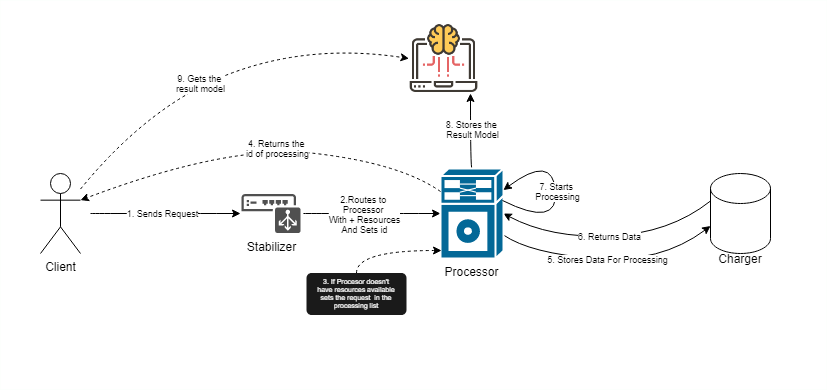

The diagram above was exported from draw.io. Its source (the exported page's mxGraphModel, read from the mxfile embedded in the PNG):
<mxGraphModel dx="985" dy="580" grid="0" gridSize="10" guides="1" tooltips="1" connect="1" arrows="1" fold="1" page="1" pageScale="1" pageWidth="827" pageHeight="1169" background="#FAFFFB" math="0" shadow="0">
  <root>
    <mxCell id="0" />
    <mxCell id="1" parent="0" />
    <mxCell id="TT_UFTgt-6w4kMeVXw8e-54" value="" style="rounded=0;whiteSpace=wrap;html=1;fontSize=9;strokeColor=none;" vertex="1" parent="1">
      <mxGeometry y="67" width="826" height="389" as="geometry" />
    </mxCell>
    <mxCell id="TT_UFTgt-6w4kMeVXw8e-6" style="edgeStyle=orthogonalEdgeStyle;rounded=0;orthogonalLoop=1;jettySize=auto;html=1;entryX=0;entryY=0.5;entryDx=0;entryDy=0;entryPerimeter=0;curved=1;" edge="1" parent="1">
      <mxGeometry relative="1" as="geometry">
        <mxPoint x="90" y="280" as="sourcePoint" />
        <mxPoint x="240" y="280" as="targetPoint" />
      </mxGeometry>
    </mxCell>
    <mxCell id="TT_UFTgt-6w4kMeVXw8e-7" value="1. Sends Request" style="edgeLabel;html=1;align=center;verticalAlign=middle;resizable=0;points=[];fontSize=9;" vertex="1" connectable="0" parent="TT_UFTgt-6w4kMeVXw8e-6">
      <mxGeometry x="-0.225" y="1" relative="1" as="geometry">
        <mxPoint x="13" as="offset" />
      </mxGeometry>
    </mxCell>
    <mxCell id="TT_UFTgt-6w4kMeVXw8e-1" value="Client" style="shape=umlActor;verticalLabelPosition=bottom;verticalAlign=top;html=1;outlineConnect=0;" vertex="1" parent="1">
      <mxGeometry x="40" y="240" width="40" height="80" as="geometry" />
    </mxCell>
    <mxCell id="TT_UFTgt-6w4kMeVXw8e-14" value="" style="edgeStyle=orthogonalEdgeStyle;rounded=0;orthogonalLoop=1;jettySize=auto;html=1;entryX=0;entryY=0.5;entryDx=0;entryDy=0;entryPerimeter=0;curved=1;" edge="1" parent="1" target="TT_UFTgt-6w4kMeVXw8e-31">
      <mxGeometry relative="1" as="geometry">
        <mxPoint x="302.8900000000001" y="280" as="sourcePoint" />
        <mxPoint x="414" y="280" as="targetPoint" />
        <Array as="points" />
      </mxGeometry>
    </mxCell>
    <mxCell id="TT_UFTgt-6w4kMeVXw8e-15" value="2.Routes to &lt;br style=&quot;font-size: 9px&quot;&gt;Processor &lt;br style=&quot;font-size: 9px&quot;&gt;With + Resources&lt;br style=&quot;font-size: 9px&quot;&gt;And Sets id" style="edgeLabel;html=1;align=center;verticalAlign=middle;resizable=0;points=[];fontSize=9;" vertex="1" connectable="0" parent="TT_UFTgt-6w4kMeVXw8e-14">
      <mxGeometry x="-0.2273" relative="1" as="geometry">
        <mxPoint x="8" as="offset" />
      </mxGeometry>
    </mxCell>
    <mxCell id="TT_UFTgt-6w4kMeVXw8e-25" value="" style="edgeStyle=orthogonalEdgeStyle;rounded=0;orthogonalLoop=1;jettySize=auto;html=1;exitX=0.5;exitY=0;exitDx=0;exitDy=0;exitPerimeter=0;curved=1;" edge="1" parent="1" source="TT_UFTgt-6w4kMeVXw8e-31" target="TT_UFTgt-6w4kMeVXw8e-24">
      <mxGeometry relative="1" as="geometry">
        <mxPoint x="444" y="230" as="sourcePoint" />
        <Array as="points">
          <mxPoint x="470" y="235" />
        </Array>
      </mxGeometry>
    </mxCell>
    <mxCell id="TT_UFTgt-6w4kMeVXw8e-26" value="8. Stores the &lt;br style=&quot;font-size: 9px&quot;&gt;Result Model" style="edgeLabel;html=1;align=center;verticalAlign=middle;resizable=0;points=[];fontSize=9;" vertex="1" connectable="0" parent="TT_UFTgt-6w4kMeVXw8e-25">
      <mxGeometry x="-0.2727" relative="1" as="geometry">
        <mxPoint x="1" y="-13" as="offset" />
      </mxGeometry>
    </mxCell>
    <mxCell id="TT_UFTgt-6w4kMeVXw8e-11" value="" style="shape=cylinder3;whiteSpace=wrap;html=1;boundedLbl=1;backgroundOutline=1;size=15;" vertex="1" parent="1">
      <mxGeometry x="710" y="240" width="60" height="80" as="geometry" />
    </mxCell>
    <mxCell id="TT_UFTgt-6w4kMeVXw8e-18" value="Charger" style="text;html=1;strokeColor=none;fillColor=none;align=center;verticalAlign=middle;whiteSpace=wrap;rounded=0;" vertex="1" parent="1">
      <mxGeometry x="710" y="309.5" width="60" height="30" as="geometry" />
    </mxCell>
    <mxCell id="TT_UFTgt-6w4kMeVXw8e-20" value="" style="endArrow=classic;html=1;rounded=0;entryX=0;entryY=0;entryDx=0;entryDy=52.5;entryPerimeter=0;curved=1;" edge="1" parent="1" source="TT_UFTgt-6w4kMeVXw8e-31" target="TT_UFTgt-6w4kMeVXw8e-11">
      <mxGeometry width="50" height="50" relative="1" as="geometry">
        <mxPoint x="508" y="311" as="sourcePoint" />
        <mxPoint x="705" y="298" as="targetPoint" />
        <Array as="points">
          <mxPoint x="530" y="320" />
          <mxPoint x="660" y="330" />
        </Array>
      </mxGeometry>
    </mxCell>
    <mxCell id="TT_UFTgt-6w4kMeVXw8e-32" value="5. Stores Data For Processing" style="edgeLabel;html=1;align=center;verticalAlign=middle;resizable=0;points=[];fontSize=9;" vertex="1" connectable="0" parent="TT_UFTgt-6w4kMeVXw8e-20">
      <mxGeometry x="-0.0746" y="-2" relative="1" as="geometry">
        <mxPoint x="6" y="-2" as="offset" />
      </mxGeometry>
    </mxCell>
    <mxCell id="TT_UFTgt-6w4kMeVXw8e-23" value="6. Returns Data" style="endArrow=classic;html=1;rounded=0;exitX=0;exitY=0;exitDx=0;exitDy=27.5;exitPerimeter=0;fontSize=9;entryX=1;entryY=0.5;entryDx=0;entryDy=0;entryPerimeter=0;curved=1;" edge="1" parent="1" source="TT_UFTgt-6w4kMeVXw8e-11" target="TT_UFTgt-6w4kMeVXw8e-31">
      <mxGeometry width="50" height="50" relative="1" as="geometry">
        <mxPoint x="704" y="260" as="sourcePoint" />
        <mxPoint x="508" y="260" as="targetPoint" />
        <Array as="points">
          <mxPoint x="669" y="300" />
          <mxPoint x="550" y="305" />
        </Array>
      </mxGeometry>
    </mxCell>
    <mxCell id="TT_UFTgt-6w4kMeVXw8e-24" value="" style="shape=image;html=1;verticalAlign=top;verticalLabelPosition=bottom;labelBackgroundColor=#ffffff;imageAspect=0;aspect=fixed;image=https://cdn2.iconfinder.com/data/icons/artificial-intelligence-6/64/ArtificialIntelligence16-128.png;" vertex="1" parent="1">
      <mxGeometry x="408.5" y="90" width="70" height="70" as="geometry" />
    </mxCell>
    <mxCell id="TT_UFTgt-6w4kMeVXw8e-27" value="" style="endArrow=classic;html=1;rounded=0;dashed=1;entryX=0;entryY=0.5;entryDx=0;entryDy=0;curved=1;" edge="1" parent="1" source="TT_UFTgt-6w4kMeVXw8e-1" target="TT_UFTgt-6w4kMeVXw8e-24">
      <mxGeometry width="50" height="50" relative="1" as="geometry">
        <mxPoint x="90" y="250" as="sourcePoint" />
        <mxPoint x="400" y="125" as="targetPoint" />
        <Array as="points">
          <mxPoint x="150" y="170" />
          <mxPoint x="310" y="110" />
        </Array>
      </mxGeometry>
    </mxCell>
    <mxCell id="TT_UFTgt-6w4kMeVXw8e-28" value="9. Gets the &lt;br&gt;result model" style="edgeLabel;html=1;align=center;verticalAlign=middle;resizable=0;points=[];fontSize=9;" vertex="1" connectable="0" parent="TT_UFTgt-6w4kMeVXw8e-27">
      <mxGeometry x="0.1399" y="2" relative="1" as="geometry">
        <mxPoint x="-49" y="19" as="offset" />
      </mxGeometry>
    </mxCell>
    <mxCell id="TT_UFTgt-6w4kMeVXw8e-30" value="Stabilizer" style="pointerEvents=1;shadow=0;dashed=0;html=1;strokeColor=none;fillColor=#505050;labelPosition=center;verticalLabelPosition=bottom;verticalAlign=top;outlineConnect=0;align=center;shape=mxgraph.office.devices.load_balancer;" vertex="1" parent="1">
      <mxGeometry x="241" y="260.5" width="59" height="39" as="geometry" />
    </mxCell>
    <mxCell id="TT_UFTgt-6w4kMeVXw8e-31" value="Processor" style="shape=mxgraph.cisco.misc.generic_processor;html=1;pointerEvents=1;dashed=0;fillColor=#036897;strokeColor=#ffffff;strokeWidth=2;verticalLabelPosition=bottom;verticalAlign=top;align=center;outlineConnect=0;" vertex="1" parent="1">
      <mxGeometry x="440" y="235" width="62.89" height="90" as="geometry" />
    </mxCell>
    <mxCell id="TT_UFTgt-6w4kMeVXw8e-44" style="edgeStyle=orthogonalEdgeStyle;rounded=0;orthogonalLoop=1;jettySize=auto;html=1;exitX=0.5;exitY=0;exitDx=0;exitDy=0;exitPerimeter=0;dashed=1;fontSize=7;curved=1;" edge="1" parent="1" source="TT_UFTgt-6w4kMeVXw8e-40">
      <mxGeometry relative="1" as="geometry">
        <mxPoint x="441" y="317" as="targetPoint" />
        <Array as="points">
          <mxPoint x="356" y="317" />
          <mxPoint x="441" y="317" />
        </Array>
      </mxGeometry>
    </mxCell>
    <mxCell id="TT_UFTgt-6w4kMeVXw8e-40" value="3. If Procesor doesn't have resources available sets the request&amp;nbsp; in the processing list" style="html=1;shadow=0;dashed=0;shape=mxgraph.bootstrap.popover;fillColor=#1A1A1A;strokeColor=none;dx=62.49;dy=0;rSize=5;whiteSpace=wrap;verticalAlign=top;spacing=10;fontSize=7;spacingLeft=0;align=center;spacingTop=-10;fontColor=#FFFFFF;rotation=0;" vertex="1" parent="1">
      <mxGeometry x="306" y="339.5" width="100" height="42" as="geometry" />
    </mxCell>
    <mxCell id="TT_UFTgt-6w4kMeVXw8e-45" value="" style="endArrow=classic;html=1;rounded=0;dashed=1;fontSize=7;entryX=1;entryY=0.3333333333333333;entryDx=0;entryDy=0;entryPerimeter=0;curved=1;" edge="1" parent="1" source="TT_UFTgt-6w4kMeVXw8e-31" target="TT_UFTgt-6w4kMeVXw8e-1">
      <mxGeometry width="50" height="50" relative="1" as="geometry">
        <mxPoint x="390" y="310" as="sourcePoint" />
        <mxPoint x="440" y="260" as="targetPoint" />
        <Array as="points">
          <mxPoint x="400" y="230" />
          <mxPoint x="230" y="210" />
        </Array>
      </mxGeometry>
    </mxCell>
    <mxCell id="TT_UFTgt-6w4kMeVXw8e-47" value="4. Returns the &lt;br&gt;id of processing" style="edgeLabel;html=1;align=center;verticalAlign=middle;resizable=0;points=[];fontSize=9;" vertex="1" connectable="0" parent="TT_UFTgt-6w4kMeVXw8e-45">
      <mxGeometry x="-0.0918" y="-1" relative="1" as="geometry">
        <mxPoint as="offset" />
      </mxGeometry>
    </mxCell>
    <mxCell id="TT_UFTgt-6w4kMeVXw8e-51" value="" style="endArrow=classic;html=1;rounded=1;curved=1;" edge="1" parent="1" target="TT_UFTgt-6w4kMeVXw8e-31">
      <mxGeometry width="50" height="50" relative="1" as="geometry">
        <mxPoint x="502" y="267" as="sourcePoint" />
        <mxPoint x="569" y="226" as="targetPoint" />
        <Array as="points">
          <mxPoint x="558" y="295" />
          <mxPoint x="552" y="220" />
        </Array>
      </mxGeometry>
    </mxCell>
    <mxCell id="TT_UFTgt-6w4kMeVXw8e-52" value="7. Starts &lt;br style=&quot;font-size: 9px&quot;&gt;Processing" style="edgeLabel;html=1;align=center;verticalAlign=middle;resizable=0;points=[];fontSize=9;" vertex="1" connectable="0" parent="TT_UFTgt-6w4kMeVXw8e-51">
      <mxGeometry x="0.0964" y="1" relative="1" as="geometry">
        <mxPoint x="3" y="9" as="offset" />
      </mxGeometry>
    </mxCell>
  </root>
</mxGraphModel>